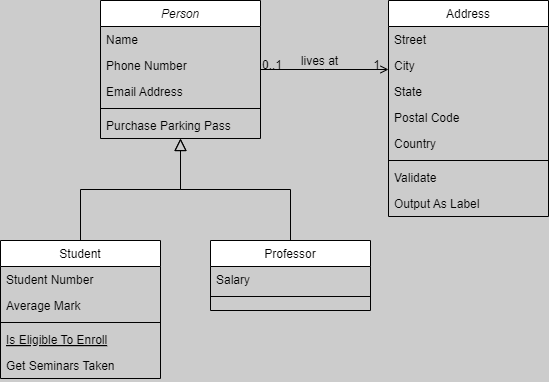

The diagram above was exported from draw.io. Its source (the exported page's mxGraphModel, read from the mxfile embedded in the PNG):
<mxGraphModel dx="794" dy="492" grid="1" gridSize="10" guides="1" tooltips="1" connect="1" arrows="1" fold="1" page="1" pageScale="1" pageWidth="827" pageHeight="1169" background="#CCCCCC" math="0" shadow="0">
  <root>
    <mxCell id="WIyWlLk6GJQsqaUBKTNV-0" />
    <mxCell id="WIyWlLk6GJQsqaUBKTNV-1" parent="WIyWlLk6GJQsqaUBKTNV-0" />
    <mxCell id="zkfFHV4jXpPFQw0GAbJ--0" value="Person" style="swimlane;fontStyle=2;align=center;verticalAlign=top;childLayout=stackLayout;horizontal=1;startSize=26;horizontalStack=0;resizeParent=1;resizeLast=0;collapsible=1;marginBottom=0;rounded=0;shadow=0;strokeWidth=1;" parent="WIyWlLk6GJQsqaUBKTNV-1" vertex="1">
      <mxGeometry x="220" y="120" width="160" height="138" as="geometry">
        <mxRectangle x="230" y="140" width="160" height="26" as="alternateBounds" />
      </mxGeometry>
    </mxCell>
    <mxCell id="zkfFHV4jXpPFQw0GAbJ--1" value="Name" style="text;align=left;verticalAlign=top;spacingLeft=4;spacingRight=4;overflow=hidden;rotatable=0;points=[[0,0.5],[1,0.5]];portConstraint=eastwest;" parent="zkfFHV4jXpPFQw0GAbJ--0" vertex="1">
      <mxGeometry y="26" width="160" height="26" as="geometry" />
    </mxCell>
    <mxCell id="zkfFHV4jXpPFQw0GAbJ--2" value="Phone Number" style="text;align=left;verticalAlign=top;spacingLeft=4;spacingRight=4;overflow=hidden;rotatable=0;points=[[0,0.5],[1,0.5]];portConstraint=eastwest;rounded=0;shadow=0;html=0;" parent="zkfFHV4jXpPFQw0GAbJ--0" vertex="1">
      <mxGeometry y="52" width="160" height="26" as="geometry" />
    </mxCell>
    <mxCell id="zkfFHV4jXpPFQw0GAbJ--3" value="Email Address" style="text;align=left;verticalAlign=top;spacingLeft=4;spacingRight=4;overflow=hidden;rotatable=0;points=[[0,0.5],[1,0.5]];portConstraint=eastwest;rounded=0;shadow=0;html=0;" parent="zkfFHV4jXpPFQw0GAbJ--0" vertex="1">
      <mxGeometry y="78" width="160" height="26" as="geometry" />
    </mxCell>
    <mxCell id="zkfFHV4jXpPFQw0GAbJ--4" value="" style="line;html=1;strokeWidth=1;align=left;verticalAlign=middle;spacingTop=-1;spacingLeft=3;spacingRight=3;rotatable=0;labelPosition=right;points=[];portConstraint=eastwest;" parent="zkfFHV4jXpPFQw0GAbJ--0" vertex="1">
      <mxGeometry y="104" width="160" height="8" as="geometry" />
    </mxCell>
    <mxCell id="zkfFHV4jXpPFQw0GAbJ--5" value="Purchase Parking Pass" style="text;align=left;verticalAlign=top;spacingLeft=4;spacingRight=4;overflow=hidden;rotatable=0;points=[[0,0.5],[1,0.5]];portConstraint=eastwest;" parent="zkfFHV4jXpPFQw0GAbJ--0" vertex="1">
      <mxGeometry y="112" width="160" height="26" as="geometry" />
    </mxCell>
    <mxCell id="zkfFHV4jXpPFQw0GAbJ--6" value="Student" style="swimlane;fontStyle=0;align=center;verticalAlign=top;childLayout=stackLayout;horizontal=1;startSize=26;horizontalStack=0;resizeParent=1;resizeLast=0;collapsible=1;marginBottom=0;rounded=0;shadow=0;strokeWidth=1;" parent="WIyWlLk6GJQsqaUBKTNV-1" vertex="1">
      <mxGeometry x="120" y="360" width="160" height="138" as="geometry">
        <mxRectangle x="130" y="380" width="160" height="26" as="alternateBounds" />
      </mxGeometry>
    </mxCell>
    <mxCell id="zkfFHV4jXpPFQw0GAbJ--7" value="Student Number" style="text;align=left;verticalAlign=top;spacingLeft=4;spacingRight=4;overflow=hidden;rotatable=0;points=[[0,0.5],[1,0.5]];portConstraint=eastwest;" parent="zkfFHV4jXpPFQw0GAbJ--6" vertex="1">
      <mxGeometry y="26" width="160" height="26" as="geometry" />
    </mxCell>
    <mxCell id="zkfFHV4jXpPFQw0GAbJ--8" value="Average Mark" style="text;align=left;verticalAlign=top;spacingLeft=4;spacingRight=4;overflow=hidden;rotatable=0;points=[[0,0.5],[1,0.5]];portConstraint=eastwest;rounded=0;shadow=0;html=0;" parent="zkfFHV4jXpPFQw0GAbJ--6" vertex="1">
      <mxGeometry y="52" width="160" height="26" as="geometry" />
    </mxCell>
    <mxCell id="zkfFHV4jXpPFQw0GAbJ--9" value="" style="line;html=1;strokeWidth=1;align=left;verticalAlign=middle;spacingTop=-1;spacingLeft=3;spacingRight=3;rotatable=0;labelPosition=right;points=[];portConstraint=eastwest;" parent="zkfFHV4jXpPFQw0GAbJ--6" vertex="1">
      <mxGeometry y="78" width="160" height="8" as="geometry" />
    </mxCell>
    <mxCell id="zkfFHV4jXpPFQw0GAbJ--10" value="Is Eligible To Enroll" style="text;align=left;verticalAlign=top;spacingLeft=4;spacingRight=4;overflow=hidden;rotatable=0;points=[[0,0.5],[1,0.5]];portConstraint=eastwest;fontStyle=4" parent="zkfFHV4jXpPFQw0GAbJ--6" vertex="1">
      <mxGeometry y="86" width="160" height="26" as="geometry" />
    </mxCell>
    <mxCell id="zkfFHV4jXpPFQw0GAbJ--11" value="Get Seminars Taken" style="text;align=left;verticalAlign=top;spacingLeft=4;spacingRight=4;overflow=hidden;rotatable=0;points=[[0,0.5],[1,0.5]];portConstraint=eastwest;" parent="zkfFHV4jXpPFQw0GAbJ--6" vertex="1">
      <mxGeometry y="112" width="160" height="26" as="geometry" />
    </mxCell>
    <mxCell id="zkfFHV4jXpPFQw0GAbJ--12" value="" style="endArrow=block;endSize=10;endFill=0;shadow=0;strokeWidth=1;rounded=0;curved=0;edgeStyle=elbowEdgeStyle;elbow=vertical;" parent="WIyWlLk6GJQsqaUBKTNV-1" source="zkfFHV4jXpPFQw0GAbJ--6" target="zkfFHV4jXpPFQw0GAbJ--0" edge="1">
      <mxGeometry width="160" relative="1" as="geometry">
        <mxPoint x="200" y="203" as="sourcePoint" />
        <mxPoint x="200" y="203" as="targetPoint" />
      </mxGeometry>
    </mxCell>
    <mxCell id="zkfFHV4jXpPFQw0GAbJ--13" value="Professor" style="swimlane;fontStyle=0;align=center;verticalAlign=top;childLayout=stackLayout;horizontal=1;startSize=26;horizontalStack=0;resizeParent=1;resizeLast=0;collapsible=1;marginBottom=0;rounded=0;shadow=0;strokeWidth=1;" parent="WIyWlLk6GJQsqaUBKTNV-1" vertex="1">
      <mxGeometry x="330" y="360" width="160" height="70" as="geometry">
        <mxRectangle x="340" y="380" width="170" height="26" as="alternateBounds" />
      </mxGeometry>
    </mxCell>
    <mxCell id="zkfFHV4jXpPFQw0GAbJ--14" value="Salary" style="text;align=left;verticalAlign=top;spacingLeft=4;spacingRight=4;overflow=hidden;rotatable=0;points=[[0,0.5],[1,0.5]];portConstraint=eastwest;" parent="zkfFHV4jXpPFQw0GAbJ--13" vertex="1">
      <mxGeometry y="26" width="160" height="26" as="geometry" />
    </mxCell>
    <mxCell id="zkfFHV4jXpPFQw0GAbJ--15" value="" style="line;html=1;strokeWidth=1;align=left;verticalAlign=middle;spacingTop=-1;spacingLeft=3;spacingRight=3;rotatable=0;labelPosition=right;points=[];portConstraint=eastwest;" parent="zkfFHV4jXpPFQw0GAbJ--13" vertex="1">
      <mxGeometry y="52" width="160" height="8" as="geometry" />
    </mxCell>
    <mxCell id="zkfFHV4jXpPFQw0GAbJ--16" value="" style="endArrow=block;endSize=10;endFill=0;shadow=0;strokeWidth=1;rounded=0;curved=0;edgeStyle=elbowEdgeStyle;elbow=vertical;" parent="WIyWlLk6GJQsqaUBKTNV-1" source="zkfFHV4jXpPFQw0GAbJ--13" target="zkfFHV4jXpPFQw0GAbJ--0" edge="1">
      <mxGeometry width="160" relative="1" as="geometry">
        <mxPoint x="210" y="373" as="sourcePoint" />
        <mxPoint x="310" y="271" as="targetPoint" />
      </mxGeometry>
    </mxCell>
    <mxCell id="zkfFHV4jXpPFQw0GAbJ--17" value="Address" style="swimlane;fontStyle=0;align=center;verticalAlign=top;childLayout=stackLayout;horizontal=1;startSize=26;horizontalStack=0;resizeParent=1;resizeLast=0;collapsible=1;marginBottom=0;rounded=0;shadow=0;strokeWidth=1;" parent="WIyWlLk6GJQsqaUBKTNV-1" vertex="1">
      <mxGeometry x="508" y="120" width="160" height="216" as="geometry">
        <mxRectangle x="550" y="140" width="160" height="26" as="alternateBounds" />
      </mxGeometry>
    </mxCell>
    <mxCell id="zkfFHV4jXpPFQw0GAbJ--18" value="Street" style="text;align=left;verticalAlign=top;spacingLeft=4;spacingRight=4;overflow=hidden;rotatable=0;points=[[0,0.5],[1,0.5]];portConstraint=eastwest;" parent="zkfFHV4jXpPFQw0GAbJ--17" vertex="1">
      <mxGeometry y="26" width="160" height="26" as="geometry" />
    </mxCell>
    <mxCell id="zkfFHV4jXpPFQw0GAbJ--19" value="City" style="text;align=left;verticalAlign=top;spacingLeft=4;spacingRight=4;overflow=hidden;rotatable=0;points=[[0,0.5],[1,0.5]];portConstraint=eastwest;rounded=0;shadow=0;html=0;" parent="zkfFHV4jXpPFQw0GAbJ--17" vertex="1">
      <mxGeometry y="52" width="160" height="26" as="geometry" />
    </mxCell>
    <mxCell id="zkfFHV4jXpPFQw0GAbJ--20" value="State" style="text;align=left;verticalAlign=top;spacingLeft=4;spacingRight=4;overflow=hidden;rotatable=0;points=[[0,0.5],[1,0.5]];portConstraint=eastwest;rounded=0;shadow=0;html=0;" parent="zkfFHV4jXpPFQw0GAbJ--17" vertex="1">
      <mxGeometry y="78" width="160" height="26" as="geometry" />
    </mxCell>
    <mxCell id="zkfFHV4jXpPFQw0GAbJ--21" value="Postal Code" style="text;align=left;verticalAlign=top;spacingLeft=4;spacingRight=4;overflow=hidden;rotatable=0;points=[[0,0.5],[1,0.5]];portConstraint=eastwest;rounded=0;shadow=0;html=0;" parent="zkfFHV4jXpPFQw0GAbJ--17" vertex="1">
      <mxGeometry y="104" width="160" height="26" as="geometry" />
    </mxCell>
    <mxCell id="zkfFHV4jXpPFQw0GAbJ--22" value="Country" style="text;align=left;verticalAlign=top;spacingLeft=4;spacingRight=4;overflow=hidden;rotatable=0;points=[[0,0.5],[1,0.5]];portConstraint=eastwest;rounded=0;shadow=0;html=0;" parent="zkfFHV4jXpPFQw0GAbJ--17" vertex="1">
      <mxGeometry y="130" width="160" height="26" as="geometry" />
    </mxCell>
    <mxCell id="zkfFHV4jXpPFQw0GAbJ--23" value="" style="line;html=1;strokeWidth=1;align=left;verticalAlign=middle;spacingTop=-1;spacingLeft=3;spacingRight=3;rotatable=0;labelPosition=right;points=[];portConstraint=eastwest;" parent="zkfFHV4jXpPFQw0GAbJ--17" vertex="1">
      <mxGeometry y="156" width="160" height="8" as="geometry" />
    </mxCell>
    <mxCell id="zkfFHV4jXpPFQw0GAbJ--24" value="Validate" style="text;align=left;verticalAlign=top;spacingLeft=4;spacingRight=4;overflow=hidden;rotatable=0;points=[[0,0.5],[1,0.5]];portConstraint=eastwest;" parent="zkfFHV4jXpPFQw0GAbJ--17" vertex="1">
      <mxGeometry y="164" width="160" height="26" as="geometry" />
    </mxCell>
    <mxCell id="zkfFHV4jXpPFQw0GAbJ--25" value="Output As Label" style="text;align=left;verticalAlign=top;spacingLeft=4;spacingRight=4;overflow=hidden;rotatable=0;points=[[0,0.5],[1,0.5]];portConstraint=eastwest;" parent="zkfFHV4jXpPFQw0GAbJ--17" vertex="1">
      <mxGeometry y="190" width="160" height="26" as="geometry" />
    </mxCell>
    <mxCell id="zkfFHV4jXpPFQw0GAbJ--26" value="" style="endArrow=open;shadow=0;strokeWidth=1;rounded=0;curved=0;endFill=1;edgeStyle=elbowEdgeStyle;elbow=vertical;" parent="WIyWlLk6GJQsqaUBKTNV-1" source="zkfFHV4jXpPFQw0GAbJ--0" target="zkfFHV4jXpPFQw0GAbJ--17" edge="1">
      <mxGeometry x="0.5" y="41" relative="1" as="geometry">
        <mxPoint x="380" y="192" as="sourcePoint" />
        <mxPoint x="540" y="192" as="targetPoint" />
        <mxPoint x="-40" y="32" as="offset" />
      </mxGeometry>
    </mxCell>
    <mxCell id="zkfFHV4jXpPFQw0GAbJ--27" value="0..1" style="resizable=0;align=left;verticalAlign=bottom;labelBackgroundColor=none;fontSize=12;" parent="zkfFHV4jXpPFQw0GAbJ--26" connectable="0" vertex="1">
      <mxGeometry x="-1" relative="1" as="geometry">
        <mxPoint y="4" as="offset" />
      </mxGeometry>
    </mxCell>
    <mxCell id="zkfFHV4jXpPFQw0GAbJ--28" value="1" style="resizable=0;align=right;verticalAlign=bottom;labelBackgroundColor=none;fontSize=12;" parent="zkfFHV4jXpPFQw0GAbJ--26" connectable="0" vertex="1">
      <mxGeometry x="1" relative="1" as="geometry">
        <mxPoint x="-7" y="4" as="offset" />
      </mxGeometry>
    </mxCell>
    <mxCell id="zkfFHV4jXpPFQw0GAbJ--29" value="lives at" style="text;html=1;resizable=0;points=[];;align=center;verticalAlign=middle;labelBackgroundColor=none;rounded=0;shadow=0;strokeWidth=1;fontSize=12;" parent="zkfFHV4jXpPFQw0GAbJ--26" vertex="1" connectable="0">
      <mxGeometry x="0.5" y="49" relative="1" as="geometry">
        <mxPoint x="-38" y="40" as="offset" />
      </mxGeometry>
    </mxCell>
  </root>
</mxGraphModel>